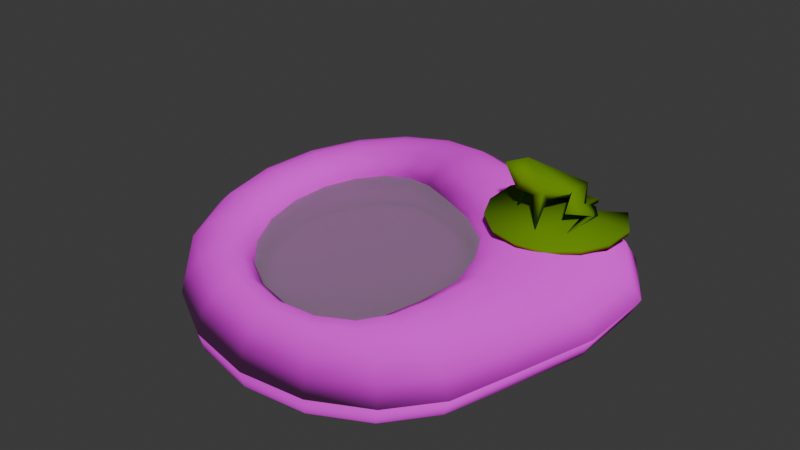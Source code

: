 # Source: frogPond.blend  (saved by Blender 4.1.24; exported with 4.5.12 LTS)
import bpy
from mathutils import Matrix  # noqa: F401  (used for matrix-valued properties, if any)

bpy.ops.wm.read_factory_settings(use_empty=True)
scene = bpy.context.scene
scene.name = 'Scene'

# ---- collections
col_collection = bpy.data.collections.new('Collection'); scene.collection.children.link(col_collection)

# ---- images (referenced by path relative to the original .blend; pixels are not part of the script)
import os
ASSET_DIR = os.environ.get("B2B_ASSET_DIR", "")  # directory of the original .blend (textures are referenced by path, not embedded)
HERE = os.path.dirname(os.path.abspath(__file__))  # packed textures are extracted next to this script under _unpacked/

def load_image(name, relpath, width, height, colorspace="sRGB"):
    """Load a texture the original file referenced (path relative to the .blend, or extracted next to this script)."""
    p = next((c for c in (os.path.join(HERE, relpath), os.path.join(ASSET_DIR, relpath)) if relpath and os.path.exists(c)), "")
    if p:
        img = bpy.data.images.load(p, check_existing=True)
        img.name = name
    else:  # same state as the original file: an image datablock whose file is absent (Cycles renders it pink)
        img = bpy.data.images.new(name, width, height)
        img.source = "FILE"
        img.filepath = "//" + (relpath or name)
    img.colorspace_settings.name = colorspace
    return img
img_rock053_1k_png_color_png = load_image('Rock053_1K-PNG_Color.png', 'Rock053_1K-PNG_Color.png', 1024, 1024, 'sRGB')
img_rock053_1k_png_normalgl_png = load_image('Rock053_1K-PNG_NormalGL.png', 'Rock053_1K-PNG_NormalGL.png', 1024, 1024, 'sRGB')

# ---- materials (node trees are filled in below, after node groups)
mat_dirt = bpy.data.materials.new('dirt')
mat_dirt.use_transparent_shadow = False
mat_water = bpy.data.materials.new('water')
mat_water.surface_render_method = 'BLENDED'
mat_water.blend_method = 'BLEND'
mat_water.use_transparent_shadow = False
mat_jade = bpy.data.materials.new('jade')
mat_jade.alpha_threshold = 0.0
mat_jade.use_transparent_shadow = False
mat_jade.diffuse_color = (0.1276, 0.2727, 0.0, 1.0)
mat_jade.specular_color = (0.2204, 0.4815, 0.07355)
mat_jade.roughness = 0.5
mat_jade.specular_intensity = 0.6089
mat_jade.line_color = (0.0, 0.0, 0.0, 1.0)

# ---- material node trees
mat_dirt.use_nodes = True; mat_dirt.node_tree.nodes.clear()
_N = mat_dirt.node_tree.nodes; _L = mat_dirt.node_tree.links
n0 = _N.new('ShaderNodeBsdfPrincipled'); n0.name = 'Principled BSDF'; n0.location = (10, 300)
n0.inputs[2].default_value = 0.9781
n1 = _N.new('ShaderNodeOutputMaterial'); n1.name = 'Material Output'; n1.location = (300, 300)
n2 = _N.new('ShaderNodeTexImage'); n2.name = 'Image Texture'; n2.location = (-444, 332)
n2.width = 372
n2.image = img_rock053_1k_png_color_png
n3 = _N.new('ShaderNodeTexImage'); n3.name = 'Image Texture.001'; n3.location = (-527, 29)
n3.width = 379
n3.image = img_rock053_1k_png_normalgl_png
n4 = _N.new('ShaderNodeNormalMap'); n4.name = 'Normal Map'; n4.location = (-58, -74)
_L.new(n0.outputs[0], n1.inputs[0])
_L.new(n2.outputs[0], n0.inputs[0])
_L.new(n3.outputs[0], n4.inputs[1])
_L.new(n4.outputs[0], n0.inputs[5])
n1.is_active_output = True
mat_water.use_nodes = True; mat_water.node_tree.nodes.clear()
_N = mat_water.node_tree.nodes; _L = mat_water.node_tree.links
n0 = _N.new('ShaderNodeBsdfPrincipled'); n0.name = 'Principled BSDF'; n0.location = (10, 300)
n0.inputs[4].default_value = 0.7
n0.inputs[18].default_value = 0.6754
n1 = _N.new('ShaderNodeOutputMaterial'); n1.name = 'Material Output'; n1.location = (300, 300)
n2 = _N.new('ShaderNodeNormalMap'); n2.name = 'Normal Map'; n2.location = (-219, 30)
_L.new(n0.outputs[0], n1.inputs[0])
_L.new(n2.outputs[0], n0.inputs[5])
n1.is_active_output = True

# ---- world
world_world = bpy.data.worlds.new('World'); scene.world = world_world
world_world.use_nodes = True; world_world.node_tree.nodes.clear()
_N = world_world.node_tree.nodes; _L = world_world.node_tree.links
n0 = _N.new('ShaderNodeOutputWorld'); n0.name = 'World Output'; n0.location = (300, 300)
n1 = _N.new('ShaderNodeBackground'); n1.name = 'Background'; n1.location = (10, 300)
n1.inputs[0].default_value = (0.05088, 0.05088, 0.05088, 1.0)
_L.new(n1.outputs[0], n0.inputs[0])
n0.is_active_output = True
world_world.color = (0.05088, 0.05088, 0.05088)
world_world.use_sun_shadow = False
world_world.sun_shadow_jitter_overblur = 0.0

# ---- meshes
me_circle_001 = bpy.data.meshes.new('Circle.001')
me_circle_001.from_pydata([(-0.5842, 0.6905, 0.0), (-0.7067, 0.7078, 0.0), (-0.8266, 0.6856, 0.0), (-0.9389, 0.6249, 0.0), (-1.038, 0.5285, 0.0), (-1.118, 0.4011, 0.0), (-1.172, 0.2486, 0.0), (-1.198, 0.07772, 0.0), (-1.194, -0.1045, 0.0), (-1.157, -0.2903, 0.0), (-1.09, -0.4722, 0.0), (-0.993, -0.6428, 0.0), (-0.8705, -0.7953, 0.0), (-0.727, -0.924, 0.0), (-0.5686, -1.024, 0.0), (-0.4022, -1.093, 0.0), (-0.2351, -1.127, 0.0), (-0.07614, -1.127, 0.0), (0.06535, -1.094, 0.0), (0.1824, -1.031, 0.0), (0.2692, -0.9392, 0.0), (0.3228, -0.8231, 0.0), (0.369, -0.6695, 0.0), (0.4133, -0.4805, 0.0), (0.4415, -0.2728, 0.0), (0.4324, -0.06861, 0.0), (0.3296, 0.09378, 0.0), (0.2452, 0.2729, 0.0), (0.1109, 0.4169, 0.0), (-0.08943, 0.5092, 0.0), (-0.2845, 0.5812, 0.0), (-0.4525, 0.6413, 0.0), (0.9406, -0.2035, 0.1405), (0.8866, -0.2113, 0.2401), (0.7459, -0.2313, 0.313), (0.547, -0.2645, 0.3397), (0.3516, -0.2974, 0.313), (0.2221, -0.3149, 0.2401), (0.1892, -0.3141, 0.1405), (0.2408, -0.3065, 0.04087), (0.3812, -0.2845, -0.04619), (0.5746, -0.2518, -0.04649), (0.764, -0.2233, -0.0198), (0.8932, -0.2089, 0.04087), (0.9345, 0.2662, 0.1405), (0.875, 0.2418, 0.2401), (0.7102, 0.1718, 0.313), (0.4882, 0.07653, 0.3397), (0.2823, -0.01061, 0.313), (0.1514, -0.06373, 0.2401), (0.1196, -0.07481, 0.1405), (0.171, -0.05472, 0.04087), (0.3136, 0.003398, -0.04619), (0.5192, 0.09127, -0.04649), (0.7315, 0.1818, -0.0198), (0.8828, 0.2448, 0.04087), (0.7017, 0.627, 0.1405), (0.6497, 0.5935, 0.2401), (0.5076, 0.5003, 0.313), (0.3138, 0.3719, 0.3397), (0.136, 0.2516, 0.313), (0.02457, 0.1736, 0.2401), (-0.0001604, 0.1533, 0.1405), (0.044, 0.1825, 0.04087), (0.1668, 0.2652, -0.04619), (0.3445, 0.3864, -0.04649), (0.529, 0.5103, -0.0198), (0.6578, 0.5966, 0.04087), (0.2796, 0.8501, 0.1405), (0.2431, 0.8134, 0.2401), (0.143, 0.7113, 0.313), (0.008256, 0.5713, 0.3397), (-0.1163, 0.4357, 0.313), (-0.1926, 0.3441, 0.2401), (-0.2058, 0.318, 0.1405), (-0.1737, 0.3527, 0.04087), (-0.08542, 0.4494, -0.04619), (0.03793, 0.5852, -0.04649), (0.1638, 0.7209, -0.0198), (0.2519, 0.8171, 0.04087), (-0.1839, 0.9788, 0.1405), (-0.2078, 0.9385, 0.2401), (-0.2603, 0.8346, 0.313), (-0.329, 0.6937, 0.3397), (-0.3932, 0.5545, 0.313), (-0.4319, 0.4563, 0.2401), (-0.4362, 0.4251, 0.1405), (-0.4188, 0.4618, 0.04087), (-0.3716, 0.5634, -0.04619), (-0.3104, 0.7017, -0.04649), (-0.2479, 0.8399, -0.0198), (-0.2026, 0.9405, 0.04087), (-0.5033, 1.096, 0.1405), (-0.515, 1.053, 0.2401), (-0.5397, 0.9413, 0.313), (-0.5716, 0.7901, 0.3397), (-0.5999, 0.641, 0.313), (-0.6151, 0.5346, 0.2401), (-0.6147, 0.4984, 0.1405), (-0.6081, 0.5371, 0.04087), (-0.5881, 0.6453, -0.04619), (-0.5632, 0.7931, -0.04649), (-0.535, 0.943, -0.0198), (-0.5134, 1.054, 0.04087), (-0.809, 1.091, 0.1405), (-0.8079, 1.051, 0.2401), (-0.7991, 0.944, 0.313), (-0.7892, 0.7977, 0.3397), (-0.7805, 0.6517, 0.313), (-0.7718, 0.5462, 0.2401), (-0.7643, 0.5097, 0.1405), (-0.7672, 0.5478, 0.04087), (-0.7735, 0.6542, -0.04619), (-0.7855, 0.7991, -0.04649), (-0.7983, 0.9442, -0.0198), (-0.8081, 1.051, 0.04087), (-1.086, 0.9534, 0.1405), (-1.075, 0.9179, 0.2401), (-1.041, 0.8235, 0.313), (-0.993, 0.6956, 0.3397), (-0.9474, 0.5671, 0.313), (-0.9144, 0.4734, 0.2401), (-0.8993, 0.4406, 0.1405), (-0.9118, 0.4743, 0.04087), (-0.9443, 0.5683, -0.04619), (-0.9927, 0.6957, -0.04649), (-1.041, 0.8235, -0.0198), (-1.075, 0.9178, 0.04087), (-1.304, 0.6967, 0.1405), (-1.285, 0.6693, 0.2401), (-1.23, 0.5962, 0.313), (-1.155, 0.4967, 0.3397), (-1.08, 0.3973, 0.313), (-1.026, 0.3244, 0.2401), (-1.004, 0.2988, 0.1405), (-1.025, 0.3248, 0.04087), (-1.08, 0.3974, -0.04619), (-1.155, 0.4967, -0.04649), (-1.23, 0.5962, -0.0198), (-1.285, 0.6692, 0.04087), (-1.436, 0.3489, 0.1405), (-1.412, 0.332, 0.2401), (-1.343, 0.287, 0.313), (-1.249, 0.2249, 0.3397), (-1.157, 0.1622, 0.313), (-1.09, 0.1164, 0.2401), (-1.063, 0.1005, 0.1405), (-1.09, 0.1163, 0.04087), (-1.157, 0.1623, -0.04619), (-1.249, 0.2249, -0.04649), (-1.343, 0.287, -0.0198), (-1.412, 0.332, 0.04087), (-1.463, -0.05193, 0.1405), (-1.436, -0.0571, 0.2401), (-1.361, -0.0706, 0.313), (-1.261, -0.09024, 0.3397), (-1.163, -0.1113, 0.313), (-1.092, -0.127, 0.2401), (-1.065, -0.132, 0.1405), (-1.092, -0.1271, 0.04087), (-1.163, -0.1112, -0.04619), (-1.261, -0.09024, -0.04649), (-1.361, -0.0706, -0.0198), (-1.436, -0.05714, 0.04087), (-1.375, -0.4626, 0.1405), (-1.349, -0.4561, 0.2401), (-1.277, -0.4381, 0.313), (-1.183, -0.4151, 0.3397), (-1.092, -0.3939, 0.313), (-1.027, -0.3791, 0.2401), (-1.002, -0.373, 0.1405), (-1.027, -0.3791, 0.04087), (-1.092, -0.3939, -0.04619), (-1.183, -0.4151, -0.04649), (-1.277, -0.4381, -0.0198), (-1.349, -0.4562, 0.04087), (-1.174, -0.84, 0.1405), (-1.153, -0.8232, 0.2401), (-1.095, -0.777, 0.313), (-1.02, -0.7157, 0.3397), (-0.9482, -0.6564, 0.313), (-0.8972, -0.6137, 0.2401), (-0.8774, -0.5975, 0.1405), (-0.8973, -0.6138, 0.04087), (-0.9481, -0.6563, -0.04619), (-1.02, -0.7157, -0.04649), (-1.095, -0.777, -0.0198), (-1.153, -0.8232, 0.04087), (-0.878, -1.146, 0.1405), (-0.8654, -1.121, 0.2401), (-0.8304, -1.053, 0.313), (-0.7857, -0.9618, 0.3397), (-0.7444, -0.8723, 0.313), (-0.7154, -0.8074, 0.2401), (-0.7036, -0.7831, 0.1405), (-0.7155, -0.8075, 0.04087), (-0.7444, -0.8723, -0.04619), (-0.7857, -0.9618, -0.04649), (-0.8304, -1.053, -0.0198), (-0.8654, -1.121, 0.04087), (-0.5186, -1.352, 0.1405), (-0.5168, -1.322, 0.2401), (-0.5109, -1.241, 0.313), (-0.5051, -1.13, 0.3397), (-0.5018, -1.021, 0.313), (-0.5, -0.9418, 0.2401), (-0.498, -0.912, 0.1405), (-0.5002, -0.9419, 0.04087), (-0.5017, -1.021, -0.04619), (-0.5051, -1.13, -0.04649), (-0.5109, -1.241, -0.0198), (-0.5169, -1.322, 0.04087), (-0.1361, -1.44, 0.1405), (-0.1464, -1.409, 0.2401), (-0.1726, -1.323, 0.313), (-0.2093, -1.206, 0.3397), (-0.2478, -1.09, 0.313), (-0.278, -1.006, 0.2401), (-0.2874, -0.9745, 0.1405), (-0.2768, -1.006, 0.04087), (-0.2472, -1.09, -0.04619), (-0.2093, -1.206, -0.04649), (-0.1726, -1.323, -0.0198), (-0.1465, -1.409, 0.04087), (0.2246, -1.407, 0.1405), (0.2024, -1.378, 0.2401), (0.1452, -1.297, 0.313), (0.06607, -1.186, 0.3397), (-0.01772, -1.078, 0.313), (-0.07972, -0.9982, 0.2401), (-0.09959, -0.9677, 0.1405), (-0.07672, -0.9972, 0.04087), (-0.01373, -1.076, -0.04619), (0.06727, -1.186, -0.04649), (0.1452, -1.297, -0.0198), (0.2023, -1.378, 0.04087), (0.521, -1.258, 0.1405), (0.4886, -1.234, 0.2401), (0.4027, -1.168, 0.313), (0.2818, -1.078, 0.3397), (0.1588, -0.9877, 0.313), (0.07075, -0.9209, 0.2401), (0.04272, -0.8944, 0.1405), (0.07578, -0.9191, 0.04087), (0.1666, -0.9849, -0.04619), (0.2864, -1.076, -0.04649), (0.4043, -1.167, -0.0198), (0.4884, -1.235, 0.04087), (0.7165, -1.013, 0.1405), (0.6736, -0.9982, 0.2401), (0.5619, -0.9543, 0.313), (0.4094, -0.8937, 0.3397), (0.2594, -0.8315, 0.313), (0.1549, -0.7835, 0.2401), (0.1229, -0.763, 0.1405), (0.1626, -0.7807, 0.04087), (0.2718, -0.827, -0.04619), (0.4182, -0.8905, -0.04649), (0.5668, -0.9525, -0.0198), (0.6753, -0.9976, 0.04087), (0.812, -0.6797, 0.1405), (0.7653, -0.6733, 0.2401), (0.6466, -0.6516, 0.313), (0.4822, -0.6239, 0.3397), (0.3171, -0.5978, 0.313), (0.2024, -0.5763, 0.2401), (0.1702, -0.5638, 0.1405), (0.2158, -0.5706, 0.04087), (0.3383, -0.5891, -0.04619), (0.5001, -0.6163, -0.04649), (0.6578, -0.6469, -0.0198), (0.7696, -0.6717, 0.04087), (-0.5911, 0.6882, 0.2086), (-0.7113, 0.7063, 0.2086), (-0.8293, 0.6849, 0.2086), (-0.9399, 0.6248, 0.2086), (-1.038, 0.5289, 0.2086), (-1.117, 0.4016, 0.2086), (-1.171, 0.2491, 0.2086), (-1.197, 0.07815, 0.2086), (-1.193, -0.1041, 0.2086), (-1.157, -0.29, 0.2086), (-1.089, -0.4718, 0.2086), (-0.9924, -0.6424, 0.2086), (-0.8698, -0.7949, 0.2086), (-0.7263, -0.9236, 0.2086), (-0.5679, -1.024, 0.2086), (-0.4014, -1.092, 0.2086), (-0.2344, -1.126, 0.2086), (-0.07682, -1.127, 0.2086), (0.0631, -1.095, 0.2086), (0.1785, -1.032, 0.2086), (0.2634, -0.9411, 0.2086), (0.3151, -0.8256, 0.2086), (0.36, -0.6722, 0.2086), (0.4025, -0.4837, 0.2086), (0.4293, -0.2764, 0.2086), (0.422, -0.07133, 0.2086), (0.3175, 0.09018, 0.2086), (0.2344, 0.2702, 0.2086), (0.09989, 0.4138, 0.2086), (-0.1032, 0.5045, 0.2086), (-0.2965, 0.5772, 0.2086), (-0.4617, 0.6383, 0.2086)], [], [(1, 2, 3, 4, 5, 6, 7, 8, 9, 10, 11, 12, 13, 14, 15, 16, 17, 18, 19, 20, 21, 22, 23, 24, 25, 26, 27, 28, 29, 30, 31, 0), (32, 44, 45, 33), (33, 45, 46, 34), (34, 46, 47, 35), (35, 47, 48, 36), (36, 48, 49, 37), (37, 49, 50, 38), (38, 50, 51, 39), (39, 51, 52, 40), (40, 52, 53, 41), (41, 53, 54, 42), (42, 54, 55, 43), (43, 55, 44, 32), (44, 56, 57, 45), (45, 57, 58, 46), (46, 58, 59, 47), (47, 59, 60, 48), (48, 60, 61, 49), (49, 61, 62, 50), (50, 62, 63, 51), (51, 63, 64, 52), (52, 64, 65, 53), (53, 65, 66, 54), (54, 66, 67, 55), (55, 67, 56, 44), (56, 68, 69, 57), (57, 69, 70, 58), (58, 70, 71, 59), (59, 71, 72, 60), (60, 72, 73, 61), (61, 73, 74, 62), (62, 74, 75, 63), (63, 75, 76, 64), (64, 76, 77, 65), (65, 77, 78, 66), (66, 78, 79, 67), (67, 79, 68, 56), (68, 80, 81, 69), (69, 81, 82, 70), (70, 82, 83, 71), (71, 83, 84, 72), (72, 84, 85, 73), (73, 85, 86, 74), (74, 86, 87, 75), (75, 87, 88, 76), (76, 88, 89, 77), (77, 89, 90, 78), (78, 90, 91, 79), (79, 91, 80, 68), (80, 92, 93, 81), (81, 93, 94, 82), (82, 94, 95, 83), (83, 95, 96, 84), (84, 96, 97, 85), (85, 97, 98, 86), (86, 98, 99, 87), (87, 99, 100, 88), (88, 100, 101, 89), (89, 101, 102, 90), (90, 102, 103, 91), (91, 103, 92, 80), (92, 104, 105, 93), (93, 105, 106, 94), (94, 106, 107, 95), (95, 107, 108, 96), (96, 108, 109, 97), (97, 109, 110, 98), (98, 110, 111, 99), (99, 111, 112, 100), (100, 112, 113, 101), (101, 113, 114, 102), (102, 114, 115, 103), (103, 115, 104, 92), (104, 116, 117, 105), (105, 117, 118, 106), (106, 118, 119, 107), (107, 119, 120, 108), (108, 120, 121, 109), (109, 121, 122, 110), (110, 122, 123, 111), (111, 123, 124, 112), (112, 124, 125, 113), (113, 125, 126, 114), (114, 126, 127, 115), (115, 127, 116, 104), (116, 128, 129, 117), (117, 129, 130, 118), (118, 130, 131, 119), (119, 131, 132, 120), (120, 132, 133, 121), (121, 133, 134, 122), (122, 134, 135, 123), (123, 135, 136, 124), (124, 136, 137, 125), (125, 137, 138, 126), (126, 138, 139, 127), (127, 139, 128, 116), (128, 140, 141, 129), (129, 141, 142, 130), (130, 142, 143, 131), (131, 143, 144, 132), (132, 144, 145, 133), (133, 145, 146, 134), (134, 146, 147, 135), (135, 147, 148, 136), (136, 148, 149, 137), (137, 149, 150, 138), (138, 150, 151, 139), (139, 151, 140, 128), (140, 152, 153, 141), (141, 153, 154, 142), (142, 154, 155, 143), (143, 155, 156, 144), (144, 156, 157, 145), (145, 157, 158, 146), (146, 158, 159, 147), (147, 159, 160, 148), (148, 160, 161, 149), (149, 161, 162, 150), (150, 162, 163, 151), (151, 163, 152, 140), (152, 164, 165, 153), (153, 165, 166, 154), (154, 166, 167, 155), (155, 167, 168, 156), (156, 168, 169, 157), (157, 169, 170, 158), (158, 170, 171, 159), (159, 171, 172, 160), (160, 172, 173, 161), (161, 173, 174, 162), (162, 174, 175, 163), (163, 175, 164, 152), (164, 176, 177, 165), (165, 177, 178, 166), (166, 178, 179, 167), (167, 179, 180, 168), (168, 180, 181, 169), (169, 181, 182, 170), (170, 182, 183, 171), (171, 183, 184, 172), (172, 184, 185, 173), (173, 185, 186, 174), (174, 186, 187, 175), (175, 187, 176, 164), (176, 188, 189, 177), (177, 189, 190, 178), (178, 190, 191, 179), (179, 191, 192, 180), (180, 192, 193, 181), (181, 193, 194, 182), (182, 194, 195, 183), (183, 195, 196, 184), (184, 196, 197, 185), (185, 197, 198, 186), (186, 198, 199, 187), (187, 199, 188, 176), (188, 200, 201, 189), (189, 201, 202, 190), (190, 202, 203, 191), (191, 203, 204, 192), (192, 204, 205, 193), (193, 205, 206, 194), (194, 206, 207, 195), (195, 207, 208, 196), (196, 208, 209, 197), (197, 209, 210, 198), (198, 210, 211, 199), (199, 211, 200, 188), (200, 212, 213, 201), (201, 213, 214, 202), (202, 214, 215, 203), (203, 215, 216, 204), (204, 216, 217, 205), (205, 217, 218, 206), (206, 218, 219, 207), (207, 219, 220, 208), (208, 220, 221, 209), (209, 221, 222, 210), (210, 222, 223, 211), (211, 223, 212, 200), (212, 224, 225, 213), (213, 225, 226, 214), (214, 226, 227, 215), (215, 227, 228, 216), (216, 228, 229, 217), (217, 229, 230, 218), (218, 230, 231, 219), (219, 231, 232, 220), (220, 232, 233, 221), (221, 233, 234, 222), (222, 234, 235, 223), (223, 235, 224, 212), (224, 236, 237, 225), (225, 237, 238, 226), (226, 238, 239, 227), (227, 239, 240, 228), (228, 240, 241, 229), (229, 241, 242, 230), (230, 242, 243, 231), (231, 243, 244, 232), (232, 244, 245, 233), (233, 245, 246, 234), (234, 246, 247, 235), (235, 247, 236, 224), (236, 248, 249, 237), (237, 249, 250, 238), (238, 250, 251, 239), (239, 251, 252, 240), (240, 252, 253, 241), (241, 253, 254, 242), (242, 254, 255, 243), (243, 255, 256, 244), (244, 256, 257, 245), (245, 257, 258, 246), (246, 258, 259, 247), (247, 259, 248, 236), (248, 260, 261, 249), (249, 261, 262, 250), (250, 262, 263, 251), (251, 263, 264, 252), (252, 264, 265, 253), (253, 265, 266, 254), (254, 266, 267, 255), (255, 267, 268, 256), (256, 268, 269, 257), (257, 269, 270, 258), (258, 270, 271, 259), (259, 271, 260, 248), (260, 32, 33, 261), (261, 33, 34, 262), (262, 34, 35, 263), (263, 35, 36, 264), (264, 36, 37, 265), (265, 37, 38, 266), (266, 38, 39, 267), (267, 39, 40, 268), (268, 40, 41, 269), (269, 41, 42, 270), (270, 42, 43, 271), (271, 43, 32, 260), (273, 274, 275, 276, 277, 278, 279, 280, 281, 282, 283, 284, 285, 286, 287, 288, 289, 290, 291, 292, 293, 294, 295, 296, 297, 298, 299, 300, 301, 302, 303, 272)])
me_circle_001.polygons.foreach_set('use_smooth', [0, 1, 1, 1, 1, 1, 1, 1, 1, 1, 1, 1, 1, 1, 1, 1, 1, 1, 1, 1, 1, 1, 1, 1, 1, 1, 1, 1, 1, 1, 1, 1, 1, 1, 1, 1, 1, 1, 1, 1, 1, 1, 1, 1, 1, 1, 1, 1, 1, 1, 1, 1, 1, 1, 1, 1, 1, 1, 1, 1, 1, 1, 1, 1, 1, 1, 1, 1, 1, 1, 1, 1, 1, 1, 1, 1, 1, 1, 1, 1, 1, 1, 1, 1, 1, 1, 1, 1, 1, 1, 1, 1, 1, 1, 1, 1, 1, 1, 1, 1, 1, 1, 1, 1, 1, 1, 1, 1, 1, 1, 1, 1, 1, 1, 1, 1, 1, 1, 1, 1, 1, 1, 1, 1, 1, 1, 1, 1, 1, 1, 1, 1, 1, 1, 1, 1, 1, 1, 1, 1, 1, 1, 1, 1, 1, 1, 1, 1, 1, 1, 1, 1, 1, 1, 1, 1, 1, 1, 1, 1, 1, 1, 1, 1, 1, 1, 1, 1, 1, 1, 1, 1, 1, 1, 1, 1, 1, 1, 1, 1, 1, 1, 1, 1, 1, 1, 1, 1, 1, 1, 1, 1, 1, 1, 1, 1, 1, 1, 1, 1, 1, 1, 1, 1, 1, 1, 1, 1, 1, 1, 1, 1, 1, 1, 1, 1, 1, 1, 1, 1, 1, 1, 1, 1, 1, 1, 1, 1, 1, 1, 1, 1, 1, 1, 1, 1, 1, 1, 1, 1, 1, 0])
me_circle_001.polygons.foreach_set('material_index', [0, 0, 0, 0, 0, 0, 0, 0, 0, 0, 0, 0, 0, 0, 0, 0, 0, 0, 0, 0, 0, 0, 0, 0, 0, 0, 0, 0, 0, 0, 0, 0, 0, 0, 0, 0, 0, 0, 0, 0, 0, 0, 0, 0, 0, 0, 0, 0, 0, 0, 0, 0, 0, 0, 0, 0, 0, 0, 0, 0, 0, 0, 0, 0, 0, 0, 0, 0, 0, 0, 0, 0, 0, 0, 0, 0, 0, 0, 0, 0, 0, 0, 0, 0, 0, 0, 0, 0, 0, 0, 0, 0, 0, 0, 0, 0, 0, 0, 0, 0, 0, 0, 0, 0, 0, 0, 0, 0, 0, 0, 0, 0, 0, 0, 0, 0, 0, 0, 0, 0, 0, 0, 0, 0, 0, 0, 0, 0, 0, 0, 0, 0, 0, 0, 0, 0, 0, 0, 0, 0, 0, 0, 0, 0, 0, 0, 0, 0, 0, 0, 0, 0, 0, 0, 0, 0, 0, 0, 0, 0, 0, 0, 0, 0, 0, 0, 0, 0, 0, 0, 0, 0, 0, 0, 0, 0, 0, 0, 0, 0, 0, 0, 0, 0, 0, 0, 0, 0, 0, 0, 0, 0, 0, 0, 0, 0, 0, 0, 0, 0, 0, 0, 0, 0, 0, 0, 0, 0, 0, 0, 0, 0, 0, 0, 0, 0, 0, 0, 0, 0, 0, 0, 0, 0, 0, 0, 0, 0, 0, 0, 0, 0, 0, 0, 0, 0, 0, 0, 0, 0, 0, 1])
_uv = me_circle_001.uv_layers.new(name='UVMap')
_uv.uv.foreach_set('vector', [0.7368, 0.9431, 0.6458, 0.9808, 0.5492, 1.0, 0.4508, 1.0, 0.3542, 0.9808, 0.2632, 0.9431, 0.1813, 0.8884, 0.1116, 0.8187, 0.05691, 0.7368, 0.01921, 0.6458, -2.897e-08, 0.5492, -3.325e-08, 0.4508, 0.01921, 0.3542, 0.05691, 0.2632, 0.1116, 0.1813, 0.1813, 0.1116, 0.2632, 0.05691, 0.3542, 0.01921, 0.4508, -2.504e-08, 0.5492, -3.764e-08, 0.6458, 0.01921, 0.7368, 0.05691, 0.8187, 0.1116, 0.8884, 0.1813, 0.9431, 0.2632, 0.9808, 0.3542, 1.0, 0.4508, 1.0, 0.5492, 0.9808, 0.6458, 0.9431, 0.7368, 0.8884, 0.8187, 0.8187, 0.8884, 0.858, 0.858, 0.7298, 0.9511, 0.7237, 0.939, 0.8484, 0.8484, 0.8484, 0.8484, 0.7237, 0.939, 0.7068, 0.906, 0.8222, 0.8222, 0.8222, 0.8222, 0.7068, 0.906, 0.6839, 0.8608, 0.7864, 0.7864, 0.7864, 0.7864, 0.6839, 0.8608, 0.6609, 0.8157, 0.7506, 0.7506, 0.7506, 0.7506, 0.6609, 0.8157, 0.6441, 0.7827, 0.7244, 0.7244, 0.7244, 0.7244, 0.6441, 0.7827, 0.6379, 0.7706, 0.7148, 0.7148, 0.7148, 0.7148, 0.6379, 0.7706, 0.6441, 0.7827, 0.7244, 0.7244, 0.7244, 0.7244, 0.6441, 0.7827, 0.6609, 0.8157, 0.7506, 0.7506, 0.7506, 0.7506, 0.6609, 0.8157, 0.6839, 0.8608, 0.7864, 0.7864, 0.7864, 0.7864, 0.6839, 0.8608, 0.7068, 0.906, 0.8222, 0.8222, 0.8222, 0.8222, 0.7068, 0.906, 0.7237, 0.939, 0.8484, 0.8484, 0.8484, 0.8484, 0.7237, 0.939, 0.7298, 0.9511, 0.858, 0.858, 0.7298, 0.9511, 0.5792, 1.0, 0.5771, 0.9866, 0.7237, 0.939, 0.7237, 0.939, 0.5771, 0.9866, 0.5713, 0.95, 0.7068, 0.906, 0.7068, 0.906, 0.5713, 0.95, 0.5634, 0.9, 0.6839, 0.8608, 0.6839, 0.8608, 0.5634, 0.9, 0.5554, 0.85, 0.6609, 0.8157, 0.6609, 0.8157, 0.5554, 0.85, 0.5496, 0.8134, 0.6441, 0.7827, 0.6441, 0.7827, 0.5496, 0.8134, 0.5475, 0.8, 0.6379, 0.7706, 0.6379, 0.7706, 0.5475, 0.8, 0.5496, 0.8134, 0.6441, 0.7827, 0.6441, 0.7827, 0.5496, 0.8134, 0.5554, 0.85, 0.6609, 0.8157, 0.6609, 0.8157, 0.5554, 0.85, 0.5634, 0.9, 0.6839, 0.8608, 0.6839, 0.8608, 0.5634, 0.9, 0.5713, 0.95, 0.7068, 0.906, 0.7068, 0.906, 0.5713, 0.95, 0.5771, 0.9866, 0.7237, 0.939, 0.7237, 0.939, 0.5771, 0.9866, 0.5792, 1.0, 0.7298, 0.9511, 0.5792, 1.0, 0.4208, 1.0, 0.4229, 0.9866, 0.5771, 0.9866, 0.5771, 0.9866, 0.4229, 0.9866, 0.4287, 0.95, 0.5713, 0.95, 0.5713, 0.95, 0.4287, 0.95, 0.4366, 0.9, 0.5634, 0.9, 0.5634, 0.9, 0.4366, 0.9, 0.4446, 0.85, 0.5554, 0.85, 0.5554, 0.85, 0.4446, 0.85, 0.4504, 0.8134, 0.5496, 0.8134, 0.5496, 0.8134, 0.4504, 0.8134, 0.4525, 0.8, 0.5475, 0.8, 0.5475, 0.8, 0.4525, 0.8, 0.4504, 0.8134, 0.5496, 0.8134, 0.5496, 0.8134, 0.4504, 0.8134, 0.4446, 0.85, 0.5554, 0.85, 0.5554, 0.85, 0.4446, 0.85, 0.4366, 0.9, 0.5634, 0.9, 0.5634, 0.9, 0.4366, 0.9, 0.4287, 0.95, 0.5713, 0.95, 0.5713, 0.95, 0.4287, 0.95, 0.4229, 0.9866, 0.5771, 0.9866, 0.5771, 0.9866, 0.4229, 0.9866, 0.4208, 1.0, 0.5792, 1.0, 0.4208, 1.0, 0.2702, 0.9511, 0.2763, 0.939, 0.4229, 0.9866, 0.4229, 0.9866, 0.2763, 0.939, 0.2932, 0.906, 0.4287, 0.95, 0.4287, 0.95, 0.2932, 0.906, 0.3161, 0.8608, 0.4366, 0.9, 0.4366, 0.9, 0.3161, 0.8608, 0.3391, 0.8157, 0.4446, 0.85, 0.4446, 0.85, 0.3391, 0.8157, 0.3559, 0.7827, 0.4504, 0.8134, 0.4504, 0.8134, 0.3559, 0.7827, 0.3621, 0.7706, 0.4525, 0.8, 0.4525, 0.8, 0.3621, 0.7706, 0.3559, 0.7827, 0.4504, 0.8134, 0.4504, 0.8134, 0.3559, 0.7827, 0.3391, 0.8157, 0.4446, 0.85, 0.4446, 0.85, 0.3391, 0.8157, 0.3161, 0.8608, 0.4366, 0.9, 0.4366, 0.9, 0.3161, 0.8608, 0.2932, 0.906, 0.4287, 0.95, 0.4287, 0.95, 0.2932, 0.906, 0.2763, 0.939, 0.4229, 0.9866, 0.4229, 0.9866, 0.2763, 0.939, 0.2702, 0.9511, 0.4208, 1.0, 0.2702, 0.9511, 0.142, 0.858, 0.1516, 0.8484, 0.2763, 0.939, 0.2763, 0.939, 0.1516, 0.8484, 0.1778, 0.8222, 0.2932, 0.906, 0.2932, 0.906, 0.1778, 0.8222, 0.2136, 0.7864, 0.3161, 0.8608, 0.3161, 0.8608, 0.2136, 0.7864, 0.2494, 0.7506, 0.3391, 0.8157, 0.3391, 0.8157, 0.2494, 0.7506, 0.2756, 0.7244, 0.3559, 0.7827, 0.3559, 0.7827, 0.2756, 0.7244, 0.2852, 0.7148, 0.3621, 0.7706, 0.3621, 0.7706, 0.2852, 0.7148, 0.2756, 0.7244, 0.3559, 0.7827, 0.3559, 0.7827, 0.2756, 0.7244, 0.2494, 0.7506, 0.3391, 0.8157, 0.3391, 0.8157, 0.2494, 0.7506, 0.2136, 0.7864, 0.3161, 0.8608, 0.3161, 0.8608, 0.2136, 0.7864, 0.1778, 0.8222, 0.2932, 0.906, 0.2932, 0.906, 0.1778, 0.8222, 0.1516, 0.8484, 0.2763, 0.939, 0.2763, 0.939, 0.1516, 0.8484, 0.142, 0.858, 0.2702, 0.9511, 0.142, 0.858, 0.04894, 0.7298, 0.06103, 0.7237, 0.1516, 0.8484, 0.1516, 0.8484, 0.06103, 0.7237, 0.09405, 0.7068, 0.1778, 0.8222, 0.1778, 0.8222, 0.09405, 0.7068, 0.1392, 0.6839, 0.2136, 0.7864, 0.2136, 0.7864, 0.1392, 0.6839, 0.1843, 0.6609, 0.2494, 0.7506, 0.2494, 0.7506, 0.1843, 0.6609, 0.2173, 0.6441, 0.2756, 0.7244, 0.2756, 0.7244, 0.2173, 0.6441, 0.2294, 0.6379, 0.2852, 0.7148, 0.2852, 0.7148, 0.2294, 0.6379, 0.2173, 0.6441, 0.2756, 0.7244, 0.2756, 0.7244, 0.2173, 0.6441, 0.1843, 0.6609, 0.2494, 0.7506, 0.2494, 0.7506, 0.1843, 0.6609, 0.1392, 0.6839, 0.2136, 0.7864, 0.2136, 0.7864, 0.1392, 0.6839, 0.09405, 0.7068, 0.1778, 0.8222, 0.1778, 0.8222, 0.09405, 0.7068, 0.06103, 0.7237, 0.1516, 0.8484, 0.1516, 0.8484, 0.06103, 0.7237, 0.04894, 0.7298, 0.142, 0.858, 0.04894, 0.7298, -1.067e-08, 0.5792, 0.0134, 0.5771, 0.06103, 0.7237, 0.06103, 0.7237, 0.0134, 0.5771, 0.05, 0.5713, 0.09405, 0.7068, 0.09405, 0.7068, 0.05, 0.5713, 0.1, 0.5634, 0.1392, 0.6839, 0.1392, 0.6839, 0.1, 0.5634, 0.15, 0.5554, 0.1843, 0.6609, 0.1843, 0.6609, 0.15, 0.5554, 0.1866, 0.5496, 0.2173, 0.6441, 0.2173, 0.6441, 0.1866, 0.5496, 0.2, 0.5475, 0.2294, 0.6379, 0.2294, 0.6379, 0.2, 0.5475, 0.1866, 0.5496, 0.2173, 0.6441, 0.2173, 0.6441, 0.1866, 0.5496, 0.15, 0.5554, 0.1843, 0.6609, 0.1843, 0.6609, 0.15, 0.5554, 0.1, 0.5634, 0.1392, 0.6839, 0.1392, 0.6839, 0.1, 0.5634, 0.05, 0.5713, 0.09405, 0.7068, 0.09405, 0.7068, 0.05, 0.5713, 0.0134, 0.5771, 0.06103, 0.7237, 0.06103, 0.7237, 0.0134, 0.5771, -1.067e-08, 0.5792, 0.04894, 0.7298, -1.067e-08, 0.5792, 1.067e-07, 0.4208, 0.0134, 0.4229, 0.0134, 0.5771, 0.0134, 0.5771, 0.0134, 0.4229, 0.05, 0.4287, 0.05, 0.5713, 0.05, 0.5713, 0.05, 0.4287, 0.1, 0.4366, 0.1, 0.5634, 0.1, 0.5634, 0.1, 0.4366, 0.15, 0.4446, 0.15, 0.5554, 0.15, 0.5554, 0.15, 0.4446, 0.1866, 0.4504, 0.1866, 0.5496, 0.1866, 0.5496, 0.1866, 0.4504, 0.2, 0.4525, 0.2, 0.5475, 0.2, 0.5475, 0.2, 0.4525, 0.1866, 0.4504, 0.1866, 0.5496, 0.1866, 0.5496, 0.1866, 0.4504, 0.15, 0.4446, 0.15, 0.5554, 0.15, 0.5554, 0.15, 0.4446, 0.1, 0.4366, 0.1, 0.5634, 0.1, 0.5634, 0.1, 0.4366, 0.05, 0.4287, 0.05, 0.5713, 0.05, 0.5713, 0.05, 0.4287, 0.0134, 0.4229, 0.0134, 0.5771, 0.0134, 0.5771, 0.0134, 0.4229, 1.067e-07, 0.4208, -1.067e-08, 0.5792, 1.067e-07, 0.4208, 0.04894, 0.2702, 0.06103, 0.2763, 0.0134, 0.4229, 0.0134, 0.4229, 0.06103, 0.2763, 0.09405, 0.2932, 0.05, 0.4287, 0.05, 0.4287, 0.09405, 0.2932, 0.1392, 0.3161, 0.1, 0.4366, 0.1, 0.4366, 0.1392, 0.3161, 0.1843, 0.3391, 0.15, 0.4446, 0.15, 0.4446, 0.1843, 0.3391, 0.2173, 0.3559, 0.1866, 0.4504, 0.1866, 0.4504, 0.2173, 0.3559, 0.2294, 0.3621, 0.2, 0.4525, 0.2, 0.4525, 0.2294, 0.3621, 0.2173, 0.3559, 0.1866, 0.4504, 0.1866, 0.4504, 0.2173, 0.3559, 0.1843, 0.3391, 0.15, 0.4446, 0.15, 0.4446, 0.1843, 0.3391, 0.1392, 0.3161, 0.1, 0.4366, 0.1, 0.4366, 0.1392, 0.3161, 0.09405, 0.2932, 0.05, 0.4287, 0.05, 0.4287, 0.09405, 0.2932, 0.06103, 0.2763, 0.0134, 0.4229, 0.0134, 0.4229, 0.06103, 0.2763, 0.04894, 0.2702, 1.067e-07, 0.4208, 0.04894, 0.2702, 0.142, 0.142, 0.1516, 0.1516, 0.06103, 0.2763, 0.06103, 0.2763, 0.1516, 0.1516, 0.1778, 0.1778, 0.09405, 0.2932, 0.09405, 0.2932, 0.1778, 0.1778, 0.2136, 0.2136, 0.1392, 0.3161, 0.1392, 0.3161, 0.2136, 0.2136, 0.2494, 0.2494, 0.1843, 0.3391, 0.1843, 0.3391, 0.2494, 0.2494, 0.2756, 0.2756, 0.2173, 0.3559, 0.2173, 0.3559, 0.2756, 0.2756, 0.2852, 0.2852, 0.2294, 0.3621, 0.2294, 0.3621, 0.2852, 0.2852, 0.2756, 0.2756, 0.2173, 0.3559, 0.2173, 0.3559, 0.2756, 0.2756, 0.2494, 0.2494, 0.1843, 0.3391, 0.1843, 0.3391, 0.2494, 0.2494, 0.2136, 0.2136, 0.1392, 0.3161, 0.1392, 0.3161, 0.2136, 0.2136, 0.1778, 0.1778, 0.09405, 0.2932, 0.09405, 0.2932, 0.1778, 0.1778, 0.1516, 0.1516, 0.06103, 0.2763, 0.06103, 0.2763, 0.1516, 0.1516, 0.142, 0.142, 0.04894, 0.2702, 0.142, 0.142, 0.2702, 0.04894, 0.2763, 0.06103, 0.1516, 0.1516, 0.1516, 0.1516, 0.2763, 0.06103, 0.2932, 0.09405, 0.1778, 0.1778, 0.1778, 0.1778, 0.2932, 0.09405, 0.3161, 0.1392, 0.2136, 0.2136, 0.2136, 0.2136, 0.3161, 0.1392, 0.3391, 0.1843, 0.2494, 0.2494, 0.2494, 0.2494, 0.3391, 0.1843, 0.3559, 0.2173, 0.2756, 0.2756, 0.2756, 0.2756, 0.3559, 0.2173, 0.3621, 0.2294, 0.2852, 0.2852, 0.2852, 0.2852, 0.3621, 0.2294, 0.3559, 0.2173, 0.2756, 0.2756, 0.2756, 0.2756, 0.3559, 0.2173, 0.3391, 0.1843, 0.2494, 0.2494, 0.2494, 0.2494, 0.3391, 0.1843, 0.3161, 0.1392, 0.2136, 0.2136, 0.2136, 0.2136, 0.3161, 0.1392, 0.2932, 0.09405, 0.1778, 0.1778, 0.1778, 0.1778, 0.2932, 0.09405, 0.2763, 0.06103, 0.1516, 0.1516, 0.1516, 0.1516, 0.2763, 0.06103, 0.2702, 0.04894, 0.142, 0.142, 0.2702, 0.04894, 0.4208, 3.2e-08, 0.4229, 0.0134, 0.2763, 0.06103, 0.2763, 0.06103, 0.4229, 0.0134, 0.4287, 0.05, 0.2932, 0.09405, 0.2932, 0.09405, 0.4287, 0.05, 0.4366, 0.1, 0.3161, 0.1392, 0.3161, 0.1392, 0.4366, 0.1, 0.4446, 0.15, 0.3391, 0.1843, 0.3391, 0.1843, 0.4446, 0.15, 0.4504, 0.1866, 0.3559, 0.2173, 0.3559, 0.2173, 0.4504, 0.1866, 0.4525, 0.2, 0.3621, 0.2294, 0.3621, 0.2294, 0.4525, 0.2, 0.4504, 0.1866, 0.3559, 0.2173, 0.3559, 0.2173, 0.4504, 0.1866, 0.4446, 0.15, 0.3391, 0.1843, 0.3391, 0.1843, 0.4446, 0.15, 0.4366, 0.1, 0.3161, 0.1392, 0.3161, 0.1392, 0.4366, 0.1, 0.4287, 0.05, 0.2932, 0.09405, 0.2932, 0.09405, 0.4287, 0.05, 0.4229, 0.0134, 0.2763, 0.06103, 0.2763, 0.06103, 0.4229, 0.0134, 0.4208, 3.2e-08, 0.2702, 0.04894, 0.4208, 3.2e-08, 0.5792, 1.227e-07, 0.5771, 0.0134, 0.4229, 0.0134, 0.4229, 0.0134, 0.5771, 0.0134, 0.5713, 0.05, 0.4287, 0.05, 0.4287, 0.05, 0.5713, 0.05, 0.5634, 0.1, 0.4366, 0.1, 0.4366, 0.1, 0.5634, 0.1, 0.5554, 0.15, 0.4446, 0.15, 0.4446, 0.15, 0.5554, 0.15, 0.5496, 0.1866, 0.4504, 0.1866, 0.4504, 0.1866, 0.5496, 0.1866, 0.5475, 0.2, 0.4525, 0.2, 0.4525, 0.2, 0.5475, 0.2, 0.5496, 0.1866, 0.4504, 0.1866, 0.4504, 0.1866, 0.5496, 0.1866, 0.5554, 0.15, 0.4446, 0.15, 0.4446, 0.15, 0.5554, 0.15, 0.5634, 0.1, 0.4366, 0.1, 0.4366, 0.1, 0.5634, 0.1, 0.5713, 0.05, 0.4287, 0.05, 0.4287, 0.05, 0.5713, 0.05, 0.5771, 0.0134, 0.4229, 0.0134, 0.4229, 0.0134, 0.5771, 0.0134, 0.5792, 1.227e-07, 0.4208, 3.2e-08, 0.5792, 1.227e-07, 0.7298, 0.04894, 0.7237, 0.06103, 0.5771, 0.0134, 0.5771, 0.0134, 0.7237, 0.06103, 0.7068, 0.09405, 0.5713, 0.05, 0.5713, 0.05, 0.7068, 0.09405, 0.6839, 0.1392, 0.5634, 0.1, 0.5634, 0.1, 0.6839, 0.1392, 0.6609, 0.1843, 0.5554, 0.15, 0.5554, 0.15, 0.6609, 0.1843, 0.6441, 0.2173, 0.5496, 0.1866, 0.5496, 0.1866, 0.6441, 0.2173, 0.6379, 0.2294, 0.5475, 0.2, 0.5475, 0.2, 0.6379, 0.2294, 0.6441, 0.2173, 0.5496, 0.1866, 0.5496, 0.1866, 0.6441, 0.2173, 0.6609, 0.1843, 0.5554, 0.15, 0.5554, 0.15, 0.6609, 0.1843, 0.6839, 0.1392, 0.5634, 0.1, 0.5634, 0.1, 0.6839, 0.1392, 0.7068, 0.09405, 0.5713, 0.05, 0.5713, 0.05, 0.7068, 0.09405, 0.7237, 0.06103, 0.5771, 0.0134, 0.5771, 0.0134, 0.7237, 0.06103, 0.7298, 0.04894, 0.5792, 1.227e-07, 0.7298, 0.04894, 0.858, 0.142, 0.8484, 0.1516, 0.7237, 0.06103, 0.7237, 0.06103, 0.8484, 0.1516, 0.8222, 0.1778, 0.7068, 0.09405, 0.7068, 0.09405, 0.8222, 0.1778, 0.7864, 0.2136, 0.6839, 0.1392, 0.6839, 0.1392, 0.7864, 0.2136, 0.7506, 0.2494, 0.6609, 0.1843, 0.6609, 0.1843, 0.7506, 0.2494, 0.7244, 0.2756, 0.6441, 0.2173, 0.6441, 0.2173, 0.7244, 0.2756, 0.7148, 0.2852, 0.6379, 0.2294, 0.6379, 0.2294, 0.7148, 0.2852, 0.7244, 0.2756, 0.6441, 0.2173, 0.6441, 0.2173, 0.7244, 0.2756, 0.7506, 0.2494, 0.6609, 0.1843, 0.6609, 0.1843, 0.7506, 0.2494, 0.7864, 0.2136, 0.6839, 0.1392, 0.6839, 0.1392, 0.7864, 0.2136, 0.8222, 0.1778, 0.7068, 0.09405, 0.7068, 0.09405, 0.8222, 0.1778, 0.8484, 0.1516, 0.7237, 0.06103, 0.7237, 0.06103, 0.8484, 0.1516, 0.858, 0.142, 0.7298, 0.04894, 0.858, 0.142, 0.9511, 0.2702, 0.939, 0.2763, 0.8484, 0.1516, 0.8484, 0.1516, 0.939, 0.2763, 0.906, 0.2932, 0.8222, 0.1778, 0.8222, 0.1778, 0.906, 0.2932, 0.8608, 0.3161, 0.7864, 0.2136, 0.7864, 0.2136, 0.8608, 0.3161, 0.8157, 0.3391, 0.7506, 0.2494, 0.7506, 0.2494, 0.8157, 0.3391, 0.7827, 0.3559, 0.7244, 0.2756, 0.7244, 0.2756, 0.7827, 0.3559, 0.7706, 0.3621, 0.7148, 0.2852, 0.7148, 0.2852, 0.7706, 0.3621, 0.7827, 0.3559, 0.7244, 0.2756, 0.7244, 0.2756, 0.7827, 0.3559, 0.8157, 0.3391, 0.7506, 0.2494, 0.7506, 0.2494, 0.8157, 0.3391, 0.8608, 0.3161, 0.7864, 0.2136, 0.7864, 0.2136, 0.8608, 0.3161, 0.906, 0.2932, 0.8222, 0.1778, 0.8222, 0.1778, 0.906, 0.2932, 0.939, 0.2763, 0.8484, 0.1516, 0.8484, 0.1516, 0.939, 0.2763, 0.9511, 0.2702, 0.858, 0.142, 0.9511, 0.2702, 1.0, 0.4208, 0.9866, 0.4229, 0.939, 0.2763, 0.939, 0.2763, 0.9866, 0.4229, 0.95, 0.4287, 0.906, 0.2932, 0.906, 0.2932, 0.95, 0.4287, 0.9, 0.4366, 0.8608, 0.3161, 0.8608, 0.3161, 0.9, 0.4366, 0.85, 0.4446, 0.8157, 0.3391, 0.8157, 0.3391, 0.85, 0.4446, 0.8134, 0.4504, 0.7827, 0.3559, 0.7827, 0.3559, 0.8134, 0.4504, 0.8, 0.4525, 0.7706, 0.3621, 0.7706, 0.3621, 0.8, 0.4525, 0.8134, 0.4504, 0.7827, 0.3559, 0.7827, 0.3559, 0.8134, 0.4504, 0.85, 0.4446, 0.8157, 0.3391, 0.8157, 0.3391, 0.85, 0.4446, 0.9, 0.4366, 0.8608, 0.3161, 0.8608, 0.3161, 0.9, 0.4366, 0.95, 0.4287, 0.906, 0.2932, 0.906, 0.2932, 0.95, 0.4287, 0.9866, 0.4229, 0.939, 0.2763, 0.939, 0.2763, 0.9866, 0.4229, 1.0, 0.4208, 0.9511, 0.2702, 1.0, 0.4208, 1.0, 0.5792, 0.9866, 0.5771, 0.9866, 0.4229, 0.9866, 0.4229, 0.9866, 0.5771, 0.95, 0.5713, 0.95, 0.4287, 0.95, 0.4287, 0.95, 0.5713, 0.9, 0.5634, 0.9, 0.4366, 0.9, 0.4366, 0.9, 0.5634, 0.85, 0.5554, 0.85, 0.4446, 0.85, 0.4446, 0.85, 0.5554, 0.8134, 0.5496, 0.8134, 0.4504, 0.8134, 0.4504, 0.8134, 0.5496, 0.8, 0.5475, 0.8, 0.4525, 0.8, 0.4525, 0.8, 0.5475, 0.8134, 0.5496, 0.8134, 0.4504, 0.8134, 0.4504, 0.8134, 0.5496, 0.85, 0.5554, 0.85, 0.4446, 0.85, 0.4446, 0.85, 0.5554, 0.9, 0.5634, 0.9, 0.4366, 0.9, 0.4366, 0.9, 0.5634, 0.95, 0.5713, 0.95, 0.4287, 0.95, 0.4287, 0.95, 0.5713, 0.9866, 0.5771, 0.9866, 0.4229, 0.9866, 0.4229, 0.9866, 0.5771, 1.0, 0.5792, 1.0, 0.4208, 1.0, 0.5792, 0.9511, 0.7298, 0.939, 0.7237, 0.9866, 0.5771, 0.9866, 0.5771, 0.939, 0.7237, 0.906, 0.7068, 0.95, 0.5713, 0.95, 0.5713, 0.906, 0.7068, 0.8608, 0.6839, 0.9, 0.5634, 0.9, 0.5634, 0.8608, 0.6839, 0.8157, 0.6609, 0.85, 0.5554, 0.85, 0.5554, 0.8157, 0.6609, 0.7827, 0.6441, 0.8134, 0.5496, 0.8134, 0.5496, 0.7827, 0.6441, 0.7706, 0.6379, 0.8, 0.5475, 0.8, 0.5475, 0.7706, 0.6379, 0.7827, 0.6441, 0.8134, 0.5496, 0.8134, 0.5496, 0.7827, 0.6441, 0.8157, 0.6609, 0.85, 0.5554, 0.85, 0.5554, 0.8157, 0.6609, 0.8608, 0.6839, 0.9, 0.5634, 0.9, 0.5634, 0.8608, 0.6839, 0.906, 0.7068, 0.95, 0.5713, 0.95, 0.5713, 0.906, 0.7068, 0.939, 0.7237, 0.9866, 0.5771, 0.9866, 0.5771, 0.939, 0.7237, 0.9511, 0.7298, 1.0, 0.5792, 0.9511, 0.7298, 0.858, 0.858, 0.8484, 0.8484, 0.939, 0.7237, 0.939, 0.7237, 0.8484, 0.8484, 0.8222, 0.8222, 0.906, 0.7068, 0.906, 0.7068, 0.8222, 0.8222, 0.7864, 0.7864, 0.8608, 0.6839, 0.8608, 0.6839, 0.7864, 0.7864, 0.7506, 0.7506, 0.8157, 0.6609, 0.8157, 0.6609, 0.7506, 0.7506, 0.7244, 0.7244, 0.7827, 0.6441, 0.7827, 0.6441, 0.7244, 0.7244, 0.7148, 0.7148, 0.7706, 0.6379, 0.7706, 0.6379, 0.7148, 0.7148, 0.7244, 0.7244, 0.7827, 0.6441, 0.7827, 0.6441, 0.7244, 0.7244, 0.7506, 0.7506, 0.8157, 0.6609, 0.8157, 0.6609, 0.7506, 0.7506, 0.7864, 0.7864, 0.8608, 0.6839, 0.8608, 0.6839, 0.7864, 0.7864, 0.8222, 0.8222, 0.906, 0.7068, 0.906, 0.7068, 0.8222, 0.8222, 0.8484, 0.8484, 0.939, 0.7237, 0.939, 0.7237, 0.8484, 0.8484, 0.858, 0.858, 0.9511, 0.7298, 0.7368, 0.9431, 0.6458, 0.9808, 0.5492, 1.0, 0.4508, 1.0, 0.3542, 0.9808, 0.2632, 0.9431, 0.1813, 0.8884, 0.1116, 0.8187, 0.05691, 0.7368, 0.01921, 0.6458, -2.897e-08, 0.5492, -3.325e-08, 0.4508, 0.01921, 0.3542, 0.05691, 0.2632, 0.1116, 0.1813, 0.1813, 0.1116, 0.2632, 0.05691, 0.3542, 0.01921, 0.4508, -2.504e-08, 0.5492, -3.764e-08, 0.6458, 0.01921, 0.7368, 0.05691, 0.8187, 0.1116, 0.8884, 0.1813, 0.9431, 0.2632, 0.9808, 0.3542, 1.0, 0.4508, 1.0, 0.5492, 0.9808, 0.6458, 0.9431, 0.7368, 0.8884, 0.8187, 0.8187, 0.8884])
me_circle_001.materials.append(mat_dirt)
me_circle_001.materials.append(mat_water)
me_circle_001.update()
me_cube_000 = bpy.data.meshes.new('Cube.000')
me_cube_000.from_pydata([(0.324, -0.8253, 0.654), (0.2424, -0.3002, 0.5552), (0.4317, -0.9811, 0.03568), (0.2299, -0.7129, 0.469), (0.2047, -0.9393, 0.57), (0.2542, -1.138, 0.8927), (0.0, -0.2078, 0.3353), (0.1935, 0.1516, 0.2079), (0.2573, 0.1822, 0.04782), (0.4498, -0.213, 0.4402), (0.5777, -0.5479, 0.357), (0.4485, -0.01042, 0.1739), (0.3047, -0.07668, 0.1826), (0.6995, -0.593, 0.0438), (-0.324, -0.8253, 0.654), (-0.2424, -0.3002, 0.5552), (-0.4317, -0.9811, 0.03568), (-0.2299, -0.7129, 0.469), (-0.2047, -0.9393, 0.57), (-0.2542, -1.138, 0.8927), (0.0, 0.0749, 0.5493), (0.0, -1.354, 1.109), (0.0, -0.737, 0.4001), (0.0, -0.9715, 1.137), (0.0, -1.148, 0.6204), (-0.1935, 0.1516, 0.2079), (-0.2573, 0.1822, 0.04782), (-0.4498, -0.213, 0.4402), (-0.5777, -0.5479, 0.357), (-0.4485, -0.01042, 0.1739), (-0.3047, -0.07668, 0.1826), (-0.6995, -0.593, 0.0438)], [], [(23, 5, 0), (4, 5, 24), (2, 0, 4), (4, 3, 2), (4, 22, 3), (2, 3, 0), (21, 24, 5), (4, 0, 5), (21, 5, 23), (22, 4, 24), (3, 1, 0), (6, 1, 3), (9, 10, 11), (0, 1, 23), (23, 1, 20), (9, 11, 7), (11, 8, 7), (10, 9, 1), (10, 1, 6), (8, 12, 7), (11, 10, 12), (12, 9, 7), (11, 12, 13), (8, 11, 13), (12, 8, 13), (10, 6, 12), (9, 20, 1), (6, 20, 12), (20, 9, 12), (6, 3, 22), (23, 14, 19), (18, 24, 19), (16, 18, 14), (18, 16, 17), (18, 17, 22), (16, 14, 17), (21, 19, 24), (18, 19, 14), (21, 23, 19), (22, 24, 18), (17, 14, 15), (27, 29, 28), (14, 23, 15), (23, 20, 15), (27, 25, 29), (29, 25, 26), (28, 15, 27), (26, 25, 30), (29, 30, 28), (30, 25, 27), (29, 31, 30), (26, 31, 29), (30, 31, 26), (27, 15, 20), (20, 30, 27), (6, 17, 15), (28, 6, 15), (28, 30, 6), (6, 30, 20), (6, 22, 17)])
me_cube_000.polygons.foreach_set('use_smooth', [True] * 60)
_uv = me_cube_000.uv_layers.new(name='UVMap')
_uv.uv.foreach_set('vector', [0.2005, 0.2921, 0.1628, 0.2456, 0.2163, 0.1931, 0.2, 0.8241, 0.1304, 0.8364, 0.1678, 0.7846, 0.1978, 0.07341, 0.2163, 0.1931, 0.184, 0.1793, 0.2, 0.8241, 0.2467, 0.8295, 0.2259, 0.9309, 0.2, 0.8241, 0.2482, 0.7846, 0.2467, 0.8295, 0.1978, 0.07341, 0.2474, 0.1599, 0.2163, 0.1931, 0.07554, 0.7846, 0.1678, 0.7846, 0.1304, 0.8364, 0.184, 0.1793, 0.2163, 0.1931, 0.1628, 0.2456, 0.1448, 0.3108, 0.1628, 0.2456, 0.2005, 0.2921, 0.2482, 0.7846, 0.2, 0.8241, 0.1678, 0.7846, 0.2474, 0.1599, 0.3186, 0.19, 0.2163, 0.1931, 0.403, 0.7846, 0.3277, 0.8629, 0.2467, 0.8295, 0.3275, 0.1364, 0.2491, 0.1248, 0.3595, 0.07277, 0.2163, 0.1931, 0.3186, 0.19, 0.2005, 0.2921, 0.2005, 0.2921, 0.3186, 0.19, 0.3994, 0.225, 0.3275, 0.1364, 0.3595, 0.07277, 0.4167, 0.08271, 0.3595, 0.07277, 0.4117, 0.04968, 0.4167, 0.08271, 0.2491, 0.1248, 0.3275, 0.1364, 0.3186, 0.19, 0.3433, 0.9559, 0.3277, 0.8629, 0.403, 0.7846, 0.9356, 0.584, 0.8736, 0.5388, 0.9398, 0.5388, 0.4561, 0.9157, 0.3433, 0.9559, 0.4392, 0.8879, 0.3962, 0.1276, 0.3275, 0.1364, 0.4167, 0.08271, 0.4561, 0.9157, 0.4392, 0.8879, 0.569, 0.8452, 0.4117, 0.04968, 0.3595, 0.07277, 0.2422, 0.03408, 0.8736, 0.5388, 0.9356, 0.584, 0.7043, 0.5719, 0.3433, 0.9559, 0.403, 0.7846, 0.4392, 0.8879, 0.3275, 0.1364, 0.3994, 0.225, 0.3186, 0.19, 0.403, 0.7846, 0.5092, 0.7846, 0.4392, 0.8879, 0.3994, 0.225, 0.3275, 0.1364, 0.3962, 0.1276, 0.403, 0.7846, 0.2467, 0.8295, 0.2482, 0.7846, 0.2005, 0.2921, 0.273, 0.3612, 0.1986, 0.3518, 0.2, 0.7451, 0.1678, 0.7846, 0.1304, 0.7328, 0.3307, 0.4677, 0.2556, 0.3917, 0.273, 0.3612, 0.2, 0.7451, 0.2259, 0.6383, 0.2467, 0.7397, 0.2, 0.7451, 0.2467, 0.7397, 0.2482, 0.7846, 0.3307, 0.4677, 0.273, 0.3612, 0.3178, 0.3689, 0.07554, 0.7846, 0.1304, 0.7328, 0.1678, 0.7846, 0.2556, 0.3917, 0.1986, 0.3518, 0.273, 0.3612, 0.1448, 0.3108, 0.2005, 0.2921, 0.1986, 0.3518, 0.2482, 0.7846, 0.1678, 0.7846, 0.2, 0.7451, 0.3178, 0.3689, 0.273, 0.3612, 0.3563, 0.3017, 0.3955, 0.3323, 0.46, 0.3458, 0.3553, 0.3926, 0.273, 0.3612, 0.2005, 0.2921, 0.3563, 0.3017, 0.2005, 0.2921, 0.3994, 0.225, 0.3563, 0.3017, 0.3955, 0.3323, 0.4858, 0.2918, 0.46, 0.3458, 0.46, 0.3458, 0.4858, 0.2918, 0.5107, 0.3157, 0.3553, 0.3926, 0.3563, 0.3017, 0.3955, 0.3323, 0.9584, 0.6014, 0.9603, 0.6468, 0.8941, 0.6433, 0.4561, 0.6534, 0.4392, 0.6813, 0.3433, 0.6133, 0.8326, 0.5443, 0.8872, 0.5816, 0.7568, 0.5816, 0.4561, 0.6534, 0.569, 0.724, 0.4392, 0.6813, 0.5107, 0.3157, 0.4224, 0.4677, 0.46, 0.3458, 0.8941, 0.6433, 0.7268, 0.6014, 0.9584, 0.6014, 0.3955, 0.3323, 0.3563, 0.3017, 0.3994, 0.225, 0.3994, 0.225, 0.4544, 0.3068, 0.3955, 0.3323, 0.403, 0.7846, 0.2467, 0.7397, 0.3277, 0.7063, 0.3433, 0.6133, 0.403, 0.7846, 0.3277, 0.7063, 0.3433, 0.6133, 0.4392, 0.6813, 0.403, 0.7846, 0.403, 0.7846, 0.4392, 0.6813, 0.5092, 0.7846, 0.403, 0.7846, 0.2482, 0.7846, 0.2467, 0.7397])
me_cube_000.materials.append(mat_jade)
me_cube_000.use_remesh_preserve_volume = False
me_cube_000.use_remesh_preserve_attributes = False
me_cube_000.use_mirror_vertex_groups = False
me_cube_000.update()
me_circle_003 = bpy.data.meshes.new('Circle.003')
me_circle_003.from_pydata([(-0.8157, -1.573, 0.01364), (0.1398, -1.497, -0.01038), (1.016, -1.09, -0.008375), (1.592, -0.3331, -0.06022), (1.857, 0.5507, -0.07106), (1.43, 1.739, -0.1336), (0.03947, 1.119, -0.0494), (0.3482, 2.236, -0.133), (-0.7335, 2.511, -0.2036), (-1.691, 2.253, 0.06213), (-2.258, 1.481, 0.1241), (-2.518, 0.5485, 0.06385), (-2.299, -0.3975, 0.06385), (-1.692, -1.155, 0.01364), (-0.8079, -1.535, -0.1081), (0.1508, -1.537, -0.1568), (1.008, -1.12, -0.1447), (1.571, -0.3784, -0.2026), (1.813, 0.5484, -0.2163), (1.39, 1.718, -0.2645), (0.04746, 1.097, -0.1739), (0.3286, 2.228, -0.2795), (-0.7268, 2.507, -0.3259), (-1.666, 2.215, -0.05833), (-2.22, 1.458, -0.06371), (-2.476, 0.5441, -0.1081), (-2.262, -0.3828, -0.1081), (-1.666, -1.125, -0.1081)], [], [(8, 6, 7), (20, 22, 21), (13, 27, 0), (7, 21, 22), (1, 15, 16), (8, 22, 9), (2, 16, 17), (9, 23, 10), (3, 17, 18), (10, 24, 11), (4, 18, 5), (11, 25, 12), (5, 19, 6), (12, 26, 13), (6, 20, 21), (0, 14, 15), (6, 4, 5), (9, 6, 8), (3, 4, 6), (10, 6, 9), (2, 3, 6), (13, 0, 6), (0, 1, 6), (1, 2, 6), (11, 12, 6), (10, 11, 6), (25, 24, 20), (18, 20, 19), (20, 23, 22), (17, 20, 18), (20, 24, 23), (17, 16, 20), (16, 15, 20), (15, 14, 20), (27, 26, 20), (12, 13, 6), (14, 27, 20), (27, 14, 0), (8, 7, 22), (2, 1, 16), (22, 23, 9), (3, 2, 17), (23, 24, 10), (4, 3, 18), (24, 25, 11), (18, 19, 5), (25, 26, 12), (19, 20, 6), (26, 27, 13), (7, 6, 21), (1, 0, 15), (26, 25, 20)])
me_circle_003.polygons.foreach_set('use_smooth', [True] * 52)
_uv = me_circle_003.uv_layers.new(name='UVMap')
_uv.uv.foreach_set('vector', [0.0, 0.3132, 0.2109, 0.3269, 0.08214, 0.4422, 0.7109, 0.1765, 0.5, 0.1902, 0.5821, 0.06121, 0.5003, 0.6062, 0.5036, 0.6062, 0.5007, 0.7203, 0.5053, 0.5034, 0.5086, 0.5034, 0.5082, 0.6502, 0.501, 0.8231, 0.5043, 0.8231, 0.5045, 0.8943, 0.5049, 0.6502, 0.5082, 0.6502, 0.5045, 0.7597, 0.4956, 0.5034, 0.4989, 0.5034, 0.4993, 0.6056, 0.0, 0.5034, 0.003324, 0.5034, 0.0003154, 0.6062, 0.4959, 0.6056, 0.4993, 0.6056, 0.4996, 0.7197, 0.0003154, 0.6062, 0.00364, 0.6062, 0.0006654, 0.7203, 0.4963, 0.7197, 0.4996, 0.7197, 0.4967, 0.8496, 0.0006654, 0.7203, 0.00399, 0.7203, 0.0009808, 0.8231, 0.004305, 0.5034, 0.007629, 0.5034, 0.004823, 0.6724, 0.5, 0.5034, 0.5033, 0.5034, 0.5003, 0.6062, 0.4918, 0.5034, 0.4951, 0.5034, 0.4956, 0.6758, 0.5007, 0.7203, 0.504, 0.7203, 0.5043, 0.8231, 0.2109, 0.3269, 0.3611, 0.4875, 0.209, 0.5034, 9.321e-05, 0.1991, 0.2109, 0.3269, 0.0, 0.3132, 0.4503, 0.4164, 0.3611, 0.4875, 0.2109, 0.3269, 0.04968, 0.09637, 0.2109, 0.3269, 9.321e-05, 0.1991, 0.4999, 0.3136, 0.4503, 0.4164, 0.2109, 0.3269, 0.3614, 0.02548, 0.4506, 0.09669, 0.2109, 0.3269, 0.4506, 0.09669, 0.5, 0.1995, 0.2109, 0.3269, 0.5, 0.1995, 0.4999, 0.3136, 0.2109, 0.3269, 0.1389, 0.0253, 0.2502, 0.0, 0.2109, 0.3269, 0.04968, 0.09637, 0.1389, 0.0253, 0.2109, 0.3269, 0.6389, 0.4781, 0.5497, 0.407, 0.7109, 0.1765, 0.8611, 0.01595, 0.7109, 0.1765, 0.709, 0.0, 0.7109, 0.1765, 0.5001, 0.3043, 0.5, 0.1902, 0.9503, 0.08701, 0.7109, 0.1765, 0.8611, 0.01595, 0.7109, 0.1765, 0.5497, 0.407, 0.5001, 0.3043, 0.9503, 0.08701, 0.9999, 0.1898, 0.7109, 0.1765, 0.9999, 0.1898, 1.0, 0.3039, 0.7109, 0.1765, 1.0, 0.3039, 0.9506, 0.4067, 0.7109, 0.1765, 0.8614, 0.4779, 0.7502, 0.5034, 0.7109, 0.1765, 0.2502, 0.0, 0.3614, 0.02548, 0.2109, 0.3269, 0.9506, 0.4067, 0.8614, 0.4779, 0.7109, 0.1765, 0.5036, 0.6062, 0.504, 0.7203, 0.5007, 0.7203, 0.5049, 0.6502, 0.5053, 0.5034, 0.5082, 0.6502, 0.5012, 0.8943, 0.501, 0.8231, 0.5045, 0.8943, 0.5082, 0.6502, 0.5078, 0.7597, 0.5045, 0.7597, 0.4959, 0.6056, 0.4956, 0.5034, 0.4993, 0.6056, 0.003324, 0.5034, 0.00364, 0.6062, 0.0003154, 0.6062, 0.4963, 0.7197, 0.4959, 0.6056, 0.4996, 0.7197, 0.00364, 0.6062, 0.00399, 0.7203, 0.0006654, 0.7203, 0.4996, 0.7197, 0.5, 0.8496, 0.4967, 0.8496, 0.00399, 0.7203, 0.004305, 0.8231, 0.0009808, 0.8231, 0.007629, 0.5034, 0.008147, 0.6724, 0.004823, 0.6724, 0.5033, 0.5034, 0.5036, 0.6062, 0.5003, 0.6062, 0.4923, 0.6758, 0.4918, 0.5034, 0.4956, 0.6758, 0.501, 0.8231, 0.5007, 0.7203, 0.5043, 0.8231, 0.7502, 0.5034, 0.6389, 0.4781, 0.7109, 0.1765])
me_circle_003.materials.append(mat_jade)
me_circle_003.use_remesh_preserve_volume = False
me_circle_003.use_remesh_preserve_attributes = False
me_circle_003.use_mirror_vertex_groups = False
me_circle_003.update()

# ---- objects
ob_circle_001 = bpy.data.objects.new('Circle.001', me_circle_001)
ob_rana60_001 = bpy.data.objects.new('rana60.001', me_cube_000)
ob_nenufar = bpy.data.objects.new('nenufar', me_circle_003)

# ---- transforms, parenting, visibility, modifiers, constraints
ob_circle_001.location = (0.0, 0.0, -0.1526)
ob_circle_001.scale = (1.577, 1.577, 1.577)
ob_rana60_001.location = (0.6383, 0.8458, 0.3987)
ob_rana60_001.rotation_euler = (0.0195, 0.01936, -0.6171)
ob_rana60_001.scale = (0.5128, 0.5128, 0.5128)
ob_rana60_001.lineart.crease_threshold = 0.0
ob_nenufar.location = (0.6585, 0.5054, 0.4289)
ob_nenufar.rotation_euler = (0.04716, -0.01889, 0.2008)
ob_nenufar.scale = (0.2812, 0.2812, 0.2812)
ob_nenufar.lineart.crease_threshold = 0.0

# ---- collection membership
col_collection.objects.link(ob_circle_001)
col_collection.objects.link(ob_rana60_001)
col_collection.objects.link(ob_nenufar)

# ---- scene / render settings (as saved in the file)
scene.frame_start = 1; scene.frame_end = 250; scene.frame_set(17)
scene.render.engine = 'BLENDER_EEVEE_NEXT'
scene.cycles.sampling_pattern = 'TABULATED_SOBOL'
scene.eevee.ray_tracing_options.trace_max_roughness = 0.0
bpy.context.view_layer.update()

# ---- added for rendering (the .blend has no active camera and no usable light): camera, sun
cam_auto = bpy.data.cameras.new('AutoCamera')
cam_auto.lens = 50.0
cam_auto.sensor_width = 36.0
cam_auto.clip_end = 1000.0
ob_auto_camera = bpy.data.objects.new('AutoCamera', cam_auto)
scene.collection.objects.link(ob_auto_camera)
ob_auto_camera.location = (4.80916, -6.53716, 4.5592)
ob_auto_camera.rotation_euler = (1.09748, -7.21219e-08, 0.694738)
scene.camera = ob_auto_camera
light_auto_sun = bpy.data.lights.new('AutoSun', 'SUN')
light_auto_sun.energy = 3.0
light_auto_sun.angle = 0.0523599
ob_auto_sun = bpy.data.objects.new('AutoSun', light_auto_sun)
scene.collection.objects.link(ob_auto_sun)
ob_auto_sun.rotation_euler = (0.872665, 0.174533, 0.523599)
bpy.context.view_layer.update()

